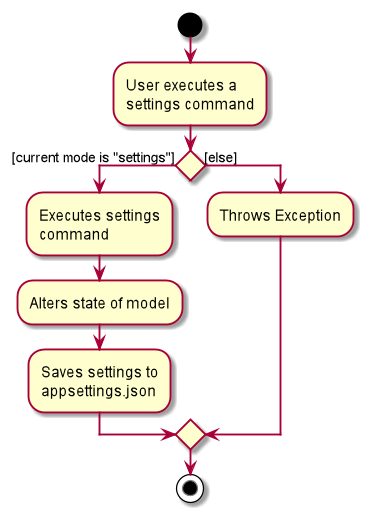

The diagram above was rendered by PlantUML. Its source (embedded in the PNG):
@startuml
start
:User executes a
settings command;

if () then ([current mode is "settings"])
    :Executes settings
    command;
    :Alters state of model;
    :Saves settings to
    appsettings.json;
else ([else])
    :Throws Exception;
endif
stop
@enduml